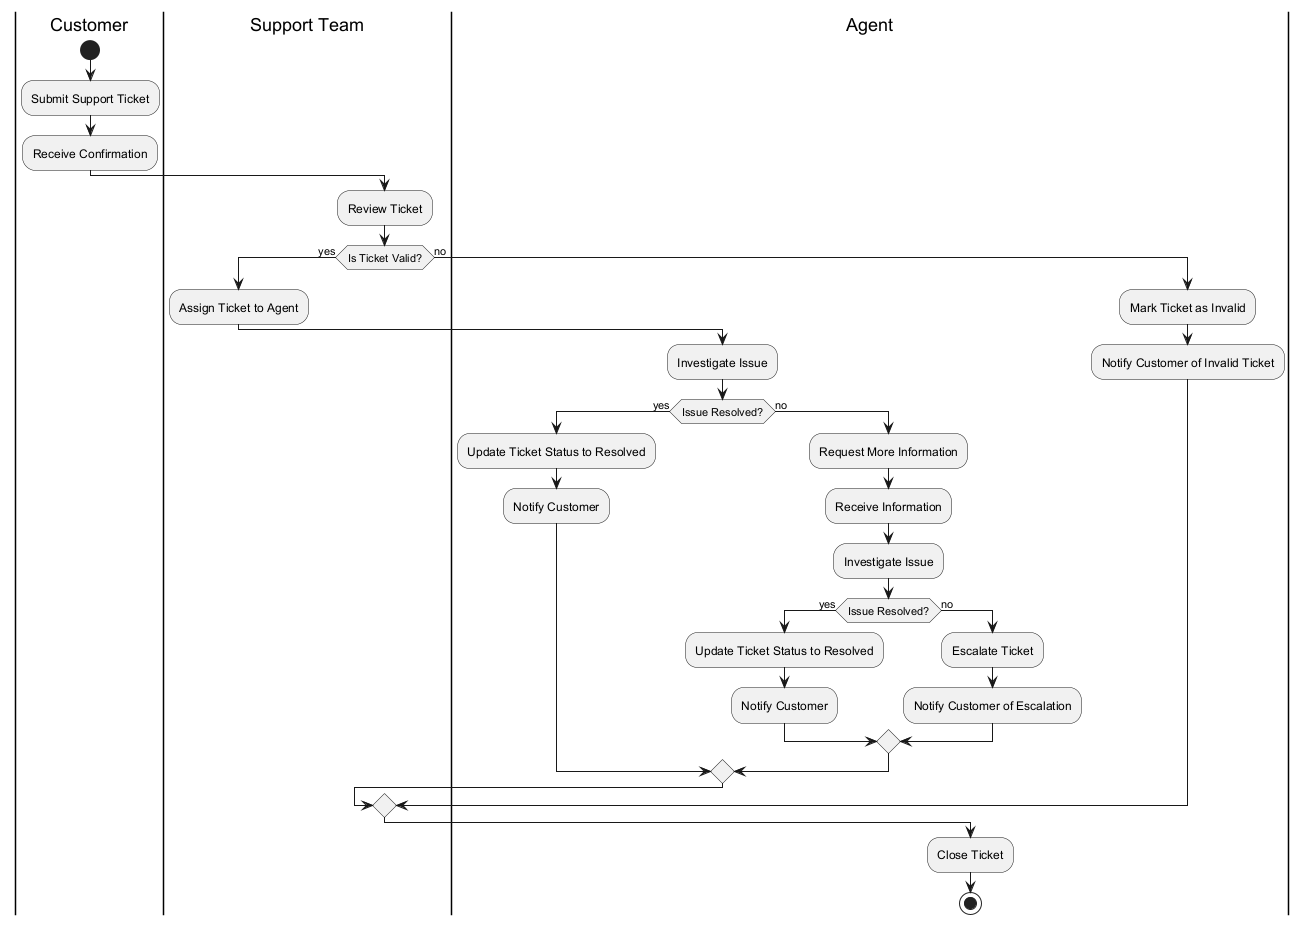

The diagram above was rendered by PlantUML. Its source (embedded in the PNG):
@startuml
|Customer|
start
:Submit Support Ticket;
:Receive Confirmation;

|Support Team|
:Review Ticket;
if (Is Ticket Valid?) then (yes)
  :Assign Ticket to Agent;
  |Agent|
  :Investigate Issue;
  if (Issue Resolved?) then (yes)
    :Update Ticket Status to Resolved;
    :Notify Customer;
  else (no)
    :Request More Information;
    :Receive Information;
    :Investigate Issue;
    if (Issue Resolved?) then (yes)
      :Update Ticket Status to Resolved;
      :Notify Customer;
    else (no)
      :Escalate Ticket;
      :Notify Customer of Escalation;
    endif
  endif
else (no)
  :Mark Ticket as Invalid;
  :Notify Customer of Invalid Ticket;
endif

:Close Ticket;
stop
@enduml